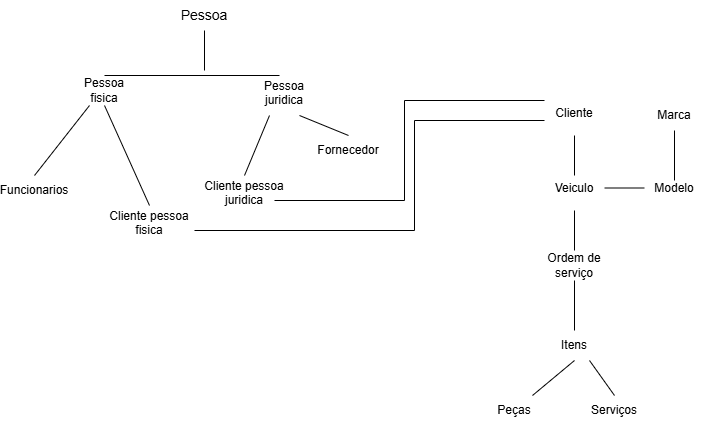

The diagram above was exported from draw.io. Its source (the exported page's mxGraphModel, read from the mxfile embedded in the PNG):
<mxGraphModel dx="860" dy="473" grid="1" gridSize="10" guides="1" tooltips="1" connect="1" arrows="0" fold="1" page="1" pageScale="1" pageWidth="827" pageHeight="1169" math="0" shadow="0">
  <root>
    <mxCell id="0" />
    <mxCell id="1" parent="0" />
    <mxCell id="d3q50UzG7Xd8zd_YAvRs-32" edge="1" parent="1" source="d3q50UzG7Xd8zd_YAvRs-9" style="edgeStyle=none;rounded=0;orthogonalLoop=1;jettySize=auto;html=1;exitX=0.5;exitY=1;exitDx=0;exitDy=0;endArrow=none;endFill=0;">
      <mxGeometry relative="1" as="geometry">
        <mxPoint x="240" y="140" as="targetPoint" />
      </mxGeometry>
    </mxCell>
    <mxCell id="d3q50UzG7Xd8zd_YAvRs-9" parent="1" style="text;html=1;whiteSpace=wrap;strokeColor=none;fillColor=none;align=center;verticalAlign=middle;rounded=0;" value="&lt;font style=&quot;font-size: 14px;&quot;&gt;Pessoa&lt;/font&gt;" vertex="1">
      <mxGeometry height="30" width="60" x="210" y="70" as="geometry" />
    </mxCell>
    <mxCell id="d3q50UzG7Xd8zd_YAvRs-16" edge="1" parent="1" source="d3q50UzG7Xd8zd_YAvRs-10" style="edgeStyle=none;rounded=0;orthogonalLoop=1;jettySize=auto;html=1;exitX=0.5;exitY=1;exitDx=0;exitDy=0;entryX=0.5;entryY=0;entryDx=0;entryDy=0;endArrow=none;endFill=0;" target="d3q50UzG7Xd8zd_YAvRs-13">
      <mxGeometry relative="1" as="geometry" />
    </mxCell>
    <mxCell id="d3q50UzG7Xd8zd_YAvRs-35" edge="1" parent="1" source="d3q50UzG7Xd8zd_YAvRs-10" style="edgeStyle=none;rounded=0;orthogonalLoop=1;jettySize=auto;html=1;exitX=0.5;exitY=0;exitDx=0;exitDy=0;endArrow=none;endFill=0;">
      <mxGeometry relative="1" as="geometry">
        <mxPoint x="315" y="145" as="targetPoint" />
      </mxGeometry>
    </mxCell>
    <mxCell id="d3q50UzG7Xd8zd_YAvRs-10" parent="1" style="text;html=1;whiteSpace=wrap;strokeColor=none;fillColor=none;align=center;verticalAlign=middle;rounded=0;" value="Pessoa fisica" vertex="1">
      <mxGeometry height="30" width="60" x="110" y="145" as="geometry" />
    </mxCell>
    <mxCell id="d3q50UzG7Xd8zd_YAvRs-18" edge="1" parent="1" source="d3q50UzG7Xd8zd_YAvRs-11" style="edgeStyle=none;rounded=0;orthogonalLoop=1;jettySize=auto;html=1;exitX=0.25;exitY=1;exitDx=0;exitDy=0;entryX=0.5;entryY=0;entryDx=0;entryDy=0;endArrow=none;endFill=0;" target="d3q50UzG7Xd8zd_YAvRs-14">
      <mxGeometry relative="1" as="geometry" />
    </mxCell>
    <mxCell id="d3q50UzG7Xd8zd_YAvRs-19" edge="1" parent="1" source="d3q50UzG7Xd8zd_YAvRs-11" style="edgeStyle=none;rounded=0;orthogonalLoop=1;jettySize=auto;html=1;exitX=0.75;exitY=1;exitDx=0;exitDy=0;entryX=0.5;entryY=0;entryDx=0;entryDy=0;endArrow=none;endFill=0;" target="d3q50UzG7Xd8zd_YAvRs-12">
      <mxGeometry relative="1" as="geometry" />
    </mxCell>
    <mxCell id="d3q50UzG7Xd8zd_YAvRs-11" parent="1" style="text;html=1;whiteSpace=wrap;strokeColor=none;fillColor=none;align=center;verticalAlign=middle;rounded=0;" value="Pessoa juridica&lt;div&gt;&lt;br&gt;&lt;/div&gt;" vertex="1">
      <mxGeometry height="30" width="60" x="290" y="155" as="geometry" />
    </mxCell>
    <mxCell id="d3q50UzG7Xd8zd_YAvRs-12" parent="1" style="text;html=1;whiteSpace=wrap;strokeColor=none;fillColor=none;align=center;verticalAlign=middle;rounded=0;" value="Fornecedor" vertex="1">
      <mxGeometry height="30" width="60" x="354" y="205" as="geometry" />
    </mxCell>
    <mxCell id="d3q50UzG7Xd8zd_YAvRs-39" edge="1" parent="1" source="d3q50UzG7Xd8zd_YAvRs-13" style="edgeStyle=orthogonalEdgeStyle;rounded=0;orthogonalLoop=1;jettySize=auto;html=1;exitX=1;exitY=0.5;exitDx=0;exitDy=0;entryX=0;entryY=0.5;entryDx=0;entryDy=0;endArrow=none;endFill=0;" target="d3q50UzG7Xd8zd_YAvRs-20">
      <mxGeometry relative="1" as="geometry">
        <Array as="points">
          <mxPoint x="450" y="300" />
          <mxPoint x="450" y="190" />
        </Array>
      </mxGeometry>
    </mxCell>
    <mxCell id="d3q50UzG7Xd8zd_YAvRs-13" parent="1" style="text;html=1;whiteSpace=wrap;strokeColor=none;fillColor=none;align=center;verticalAlign=middle;rounded=0;" value="Cliente pessoa fisica&lt;div&gt;&lt;br&gt;&lt;/div&gt;" vertex="1">
      <mxGeometry height="50" width="90" x="140" y="275" as="geometry" />
    </mxCell>
    <mxCell id="d3q50UzG7Xd8zd_YAvRs-38" edge="1" parent="1" style="edgeStyle=orthogonalEdgeStyle;rounded=0;orthogonalLoop=1;jettySize=auto;html=1;exitX=1;exitY=0.5;exitDx=0;exitDy=0;endArrow=none;endFill=0;">
      <mxGeometry relative="1" as="geometry">
        <Array as="points">
          <mxPoint x="440" y="270" />
          <mxPoint x="440" y="170" />
        </Array>
        <mxPoint x="310" y="270" as="sourcePoint" />
        <mxPoint x="580" y="170" as="targetPoint" />
      </mxGeometry>
    </mxCell>
    <mxCell id="d3q50UzG7Xd8zd_YAvRs-14" parent="1" style="text;html=1;whiteSpace=wrap;strokeColor=none;fillColor=none;align=center;verticalAlign=middle;rounded=0;" value="Cliente pessoa juridica&lt;div&gt;&lt;br&gt;&lt;/div&gt;" vertex="1">
      <mxGeometry height="50" width="100" x="230" y="245" as="geometry" />
    </mxCell>
    <mxCell id="d3q50UzG7Xd8zd_YAvRs-27" edge="1" parent="1" source="d3q50UzG7Xd8zd_YAvRs-20" style="edgeStyle=none;rounded=0;orthogonalLoop=1;jettySize=auto;html=1;exitX=0.5;exitY=1;exitDx=0;exitDy=0;endArrow=none;endFill=0;">
      <mxGeometry relative="1" as="geometry">
        <mxPoint x="610" y="245" as="targetPoint" />
      </mxGeometry>
    </mxCell>
    <mxCell id="d3q50UzG7Xd8zd_YAvRs-20" parent="1" style="text;html=1;whiteSpace=wrap;strokeColor=none;fillColor=none;align=center;verticalAlign=middle;rounded=0;" value="Cliente&lt;div&gt;&lt;br&gt;&lt;/div&gt;" vertex="1">
      <mxGeometry height="30" width="60" x="580" y="175" as="geometry" />
    </mxCell>
    <mxCell id="d3q50UzG7Xd8zd_YAvRs-28" edge="1" parent="1" source="d3q50UzG7Xd8zd_YAvRs-21" style="edgeStyle=none;rounded=0;orthogonalLoop=1;jettySize=auto;html=1;exitX=0.5;exitY=1;exitDx=0;exitDy=0;entryX=0.5;entryY=0;entryDx=0;entryDy=0;endArrow=none;endFill=0;" target="d3q50UzG7Xd8zd_YAvRs-22">
      <mxGeometry relative="1" as="geometry" />
    </mxCell>
    <mxCell id="d3q50UzG7Xd8zd_YAvRs-44" edge="1" parent="1" source="d3q50UzG7Xd8zd_YAvRs-21" style="edgeStyle=none;rounded=0;orthogonalLoop=1;jettySize=auto;html=1;exitX=1;exitY=0.25;exitDx=0;exitDy=0;entryX=0;entryY=0.25;entryDx=0;entryDy=0;endArrow=none;endFill=0;" target="d3q50UzG7Xd8zd_YAvRs-42">
      <mxGeometry relative="1" as="geometry" />
    </mxCell>
    <mxCell id="d3q50UzG7Xd8zd_YAvRs-21" parent="1" style="text;html=1;whiteSpace=wrap;strokeColor=none;fillColor=none;align=center;verticalAlign=middle;rounded=0;" value="Veiculo&lt;div&gt;&lt;br&gt;&lt;/div&gt;" vertex="1">
      <mxGeometry height="30" width="60" x="580" y="250" as="geometry" />
    </mxCell>
    <mxCell id="d3q50UzG7Xd8zd_YAvRs-29" edge="1" parent="1" source="d3q50UzG7Xd8zd_YAvRs-22" style="edgeStyle=none;rounded=0;orthogonalLoop=1;jettySize=auto;html=1;exitX=0.5;exitY=1;exitDx=0;exitDy=0;entryX=0.5;entryY=0;entryDx=0;entryDy=0;endArrow=none;endFill=0;" target="d3q50UzG7Xd8zd_YAvRs-23">
      <mxGeometry relative="1" as="geometry" />
    </mxCell>
    <mxCell id="d3q50UzG7Xd8zd_YAvRs-22" parent="1" style="text;html=1;whiteSpace=wrap;strokeColor=none;fillColor=none;align=center;verticalAlign=middle;rounded=0;" value="Ordem de serviço" vertex="1">
      <mxGeometry height="30" width="60" x="580" y="320" as="geometry" />
    </mxCell>
    <mxCell id="d3q50UzG7Xd8zd_YAvRs-30" edge="1" parent="1" source="d3q50UzG7Xd8zd_YAvRs-23" style="edgeStyle=none;rounded=0;orthogonalLoop=1;jettySize=auto;html=1;exitX=0.5;exitY=1;exitDx=0;exitDy=0;endArrow=none;endFill=0;" target="d3q50UzG7Xd8zd_YAvRs-25">
      <mxGeometry relative="1" as="geometry" />
    </mxCell>
    <mxCell id="d3q50UzG7Xd8zd_YAvRs-31" edge="1" parent="1" source="d3q50UzG7Xd8zd_YAvRs-23" style="edgeStyle=none;rounded=0;orthogonalLoop=1;jettySize=auto;html=1;exitX=0.75;exitY=1;exitDx=0;exitDy=0;entryX=0.5;entryY=0;entryDx=0;entryDy=0;endArrow=none;endFill=0;" target="d3q50UzG7Xd8zd_YAvRs-26">
      <mxGeometry relative="1" as="geometry" />
    </mxCell>
    <mxCell id="d3q50UzG7Xd8zd_YAvRs-23" parent="1" style="text;html=1;whiteSpace=wrap;strokeColor=none;fillColor=none;align=center;verticalAlign=middle;rounded=0;" value="Itens" vertex="1">
      <mxGeometry height="30" width="60" x="580" y="400" as="geometry" />
    </mxCell>
    <mxCell id="d3q50UzG7Xd8zd_YAvRs-25" parent="1" style="text;html=1;whiteSpace=wrap;strokeColor=none;fillColor=none;align=center;verticalAlign=middle;rounded=0;" value="Peças" vertex="1">
      <mxGeometry height="30" width="60" x="520" y="465" as="geometry" />
    </mxCell>
    <mxCell id="d3q50UzG7Xd8zd_YAvRs-26" parent="1" style="text;html=1;whiteSpace=wrap;strokeColor=none;fillColor=none;align=center;verticalAlign=middle;rounded=0;" value="Serviços" vertex="1">
      <mxGeometry height="30" width="60" x="620" y="465" as="geometry" />
    </mxCell>
    <mxCell id="d3q50UzG7Xd8zd_YAvRs-37" edge="1" parent="1" source="d3q50UzG7Xd8zd_YAvRs-36" style="rounded=0;orthogonalLoop=1;jettySize=auto;html=1;exitX=0.5;exitY=0;exitDx=0;exitDy=0;entryX=0.25;entryY=1;entryDx=0;entryDy=0;endArrow=none;endFill=0;" target="d3q50UzG7Xd8zd_YAvRs-10">
      <mxGeometry relative="1" as="geometry" />
    </mxCell>
    <mxCell id="d3q50UzG7Xd8zd_YAvRs-36" parent="1" style="text;html=1;whiteSpace=wrap;strokeColor=none;fillColor=none;align=center;verticalAlign=middle;rounded=0;" value="Funcionarios" vertex="1">
      <mxGeometry height="30" width="60" x="40" y="245" as="geometry" />
    </mxCell>
    <mxCell id="d3q50UzG7Xd8zd_YAvRs-45" edge="1" parent="1" source="d3q50UzG7Xd8zd_YAvRs-41" style="edgeStyle=none;rounded=0;orthogonalLoop=1;jettySize=auto;html=1;exitX=0.5;exitY=1;exitDx=0;exitDy=0;entryX=0.5;entryY=0;entryDx=0;entryDy=0;endArrow=none;endFill=0;" target="d3q50UzG7Xd8zd_YAvRs-42">
      <mxGeometry relative="1" as="geometry" />
    </mxCell>
    <mxCell id="d3q50UzG7Xd8zd_YAvRs-41" parent="1" style="text;html=1;whiteSpace=wrap;strokeColor=none;fillColor=none;align=center;verticalAlign=middle;rounded=0;" value="Marca" vertex="1">
      <mxGeometry height="30" width="60" x="680" y="170" as="geometry" />
    </mxCell>
    <mxCell id="d3q50UzG7Xd8zd_YAvRs-42" parent="1" style="text;html=1;whiteSpace=wrap;strokeColor=none;fillColor=none;align=center;verticalAlign=middle;rounded=0;" value="Modelo&lt;div&gt;&lt;br&gt;&lt;/div&gt;" vertex="1">
      <mxGeometry height="30" width="60" x="680" y="250" as="geometry" />
    </mxCell>
  </root>
</mxGraphModel>